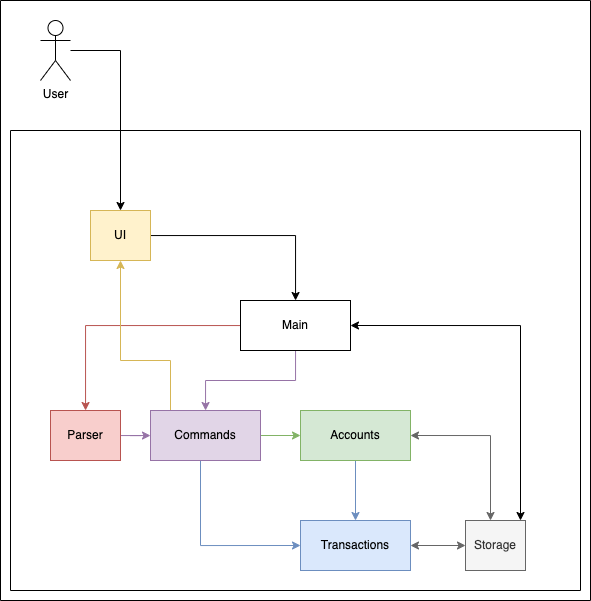

The diagram above was exported from draw.io. Its source (the exported page's mxGraphModel, read from the mxfile embedded in the PNG):
<mxGraphModel dx="1244" dy="700" grid="1" gridSize="10" guides="1" tooltips="1" connect="1" arrows="1" fold="1" page="1" pageScale="1" pageWidth="827" pageHeight="1169" math="0" shadow="0">
  <root>
    <mxCell id="WIyWlLk6GJQsqaUBKTNV-0" />
    <mxCell id="WIyWlLk6GJQsqaUBKTNV-1" parent="WIyWlLk6GJQsqaUBKTNV-0" />
    <mxCell id="FBQQCCu9KdJlfKohbN5o-3" value="" style="swimlane;startSize=0;" vertex="1" parent="WIyWlLk6GJQsqaUBKTNV-1">
      <mxGeometry x="170" y="260" width="570" height="460" as="geometry" />
    </mxCell>
    <mxCell id="FBQQCCu9KdJlfKohbN5o-16" style="edgeStyle=orthogonalEdgeStyle;rounded=0;orthogonalLoop=1;jettySize=auto;html=1;fillColor=#e1d5e7;strokeColor=#9673a6;" edge="1" parent="FBQQCCu9KdJlfKohbN5o-3" source="FBQQCCu9KdJlfKohbN5o-4" target="FBQQCCu9KdJlfKohbN5o-13">
      <mxGeometry relative="1" as="geometry" />
    </mxCell>
    <mxCell id="FBQQCCu9KdJlfKohbN5o-18" style="edgeStyle=orthogonalEdgeStyle;rounded=0;orthogonalLoop=1;jettySize=auto;html=1;fillColor=#f8cecc;strokeColor=#b85450;" edge="1" parent="FBQQCCu9KdJlfKohbN5o-3" source="FBQQCCu9KdJlfKohbN5o-4" target="FBQQCCu9KdJlfKohbN5o-12">
      <mxGeometry relative="1" as="geometry" />
    </mxCell>
    <mxCell id="FBQQCCu9KdJlfKohbN5o-4" value="Main" style="html=1;whiteSpace=wrap;" vertex="1" parent="FBQQCCu9KdJlfKohbN5o-3">
      <mxGeometry x="230" y="170" width="110" height="50" as="geometry" />
    </mxCell>
    <mxCell id="FBQQCCu9KdJlfKohbN5o-19" style="edgeStyle=orthogonalEdgeStyle;rounded=0;orthogonalLoop=1;jettySize=auto;html=1;" edge="1" parent="FBQQCCu9KdJlfKohbN5o-3" source="FBQQCCu9KdJlfKohbN5o-7" target="FBQQCCu9KdJlfKohbN5o-4">
      <mxGeometry relative="1" as="geometry" />
    </mxCell>
    <mxCell id="FBQQCCu9KdJlfKohbN5o-7" value="UI" style="html=1;whiteSpace=wrap;fillColor=#fff2cc;strokeColor=#d6b656;" vertex="1" parent="FBQQCCu9KdJlfKohbN5o-3">
      <mxGeometry x="80" y="80" width="60" height="50" as="geometry" />
    </mxCell>
    <mxCell id="FBQQCCu9KdJlfKohbN5o-22" style="edgeStyle=orthogonalEdgeStyle;rounded=0;orthogonalLoop=1;jettySize=auto;html=1;entryX=1;entryY=0.5;entryDx=0;entryDy=0;startArrow=classic;startFill=1;fillColor=#f5f5f5;strokeColor=#666666;" edge="1" parent="FBQQCCu9KdJlfKohbN5o-3" source="FBQQCCu9KdJlfKohbN5o-11" target="FBQQCCu9KdJlfKohbN5o-14">
      <mxGeometry relative="1" as="geometry" />
    </mxCell>
    <mxCell id="FBQQCCu9KdJlfKohbN5o-24" style="edgeStyle=orthogonalEdgeStyle;rounded=0;orthogonalLoop=1;jettySize=auto;html=1;entryX=1;entryY=0.5;entryDx=0;entryDy=0;startArrow=classic;startFill=1;" edge="1" parent="FBQQCCu9KdJlfKohbN5o-3" source="FBQQCCu9KdJlfKohbN5o-11" target="FBQQCCu9KdJlfKohbN5o-4">
      <mxGeometry relative="1" as="geometry">
        <Array as="points">
          <mxPoint x="510" y="195" />
        </Array>
      </mxGeometry>
    </mxCell>
    <mxCell id="FBQQCCu9KdJlfKohbN5o-29" style="edgeStyle=orthogonalEdgeStyle;rounded=0;orthogonalLoop=1;jettySize=auto;html=1;entryX=1;entryY=0.5;entryDx=0;entryDy=0;startArrow=classic;startFill=1;fillColor=#f5f5f5;strokeColor=#666666;" edge="1" parent="FBQQCCu9KdJlfKohbN5o-3" source="FBQQCCu9KdJlfKohbN5o-11" target="FBQQCCu9KdJlfKohbN5o-15">
      <mxGeometry relative="1" as="geometry">
        <Array as="points">
          <mxPoint x="480" y="305" />
        </Array>
      </mxGeometry>
    </mxCell>
    <mxCell id="FBQQCCu9KdJlfKohbN5o-11" value="Storage" style="html=1;whiteSpace=wrap;fillColor=#f5f5f5;fontColor=#333333;strokeColor=#666666;" vertex="1" parent="FBQQCCu9KdJlfKohbN5o-3">
      <mxGeometry x="455" y="390" width="60" height="50" as="geometry" />
    </mxCell>
    <mxCell id="FBQQCCu9KdJlfKohbN5o-17" style="edgeStyle=orthogonalEdgeStyle;rounded=0;orthogonalLoop=1;jettySize=auto;html=1;fillColor=#e1d5e7;strokeColor=#9673a6;" edge="1" parent="FBQQCCu9KdJlfKohbN5o-3" source="FBQQCCu9KdJlfKohbN5o-12" target="FBQQCCu9KdJlfKohbN5o-13">
      <mxGeometry relative="1" as="geometry" />
    </mxCell>
    <mxCell id="FBQQCCu9KdJlfKohbN5o-12" value="Parser" style="html=1;whiteSpace=wrap;fillColor=#f8cecc;strokeColor=#b85450;" vertex="1" parent="FBQQCCu9KdJlfKohbN5o-3">
      <mxGeometry x="40" y="280" width="70" height="50" as="geometry" />
    </mxCell>
    <mxCell id="FBQQCCu9KdJlfKohbN5o-21" style="edgeStyle=orthogonalEdgeStyle;rounded=0;orthogonalLoop=1;jettySize=auto;html=1;fillColor=#d5e8d4;strokeColor=#82b366;" edge="1" parent="FBQQCCu9KdJlfKohbN5o-3" source="FBQQCCu9KdJlfKohbN5o-13" target="FBQQCCu9KdJlfKohbN5o-15">
      <mxGeometry relative="1" as="geometry" />
    </mxCell>
    <mxCell id="FBQQCCu9KdJlfKohbN5o-31" style="edgeStyle=orthogonalEdgeStyle;rounded=0;orthogonalLoop=1;jettySize=auto;html=1;entryX=0;entryY=0.5;entryDx=0;entryDy=0;fillColor=#dae8fc;strokeColor=#6c8ebf;" edge="1" parent="FBQQCCu9KdJlfKohbN5o-3" source="FBQQCCu9KdJlfKohbN5o-13" target="FBQQCCu9KdJlfKohbN5o-14">
      <mxGeometry relative="1" as="geometry">
        <Array as="points">
          <mxPoint x="190" y="415" />
        </Array>
      </mxGeometry>
    </mxCell>
    <mxCell id="FBQQCCu9KdJlfKohbN5o-33" style="edgeStyle=orthogonalEdgeStyle;rounded=0;orthogonalLoop=1;jettySize=auto;html=1;entryX=0.5;entryY=1;entryDx=0;entryDy=0;fillColor=#fff2cc;strokeColor=#d6b656;" edge="1" parent="FBQQCCu9KdJlfKohbN5o-3" source="FBQQCCu9KdJlfKohbN5o-13" target="FBQQCCu9KdJlfKohbN5o-7">
      <mxGeometry relative="1" as="geometry">
        <Array as="points">
          <mxPoint x="160" y="230" />
          <mxPoint x="110" y="230" />
        </Array>
      </mxGeometry>
    </mxCell>
    <mxCell id="FBQQCCu9KdJlfKohbN5o-13" value="Commands" style="html=1;whiteSpace=wrap;fillColor=#e1d5e7;strokeColor=#9673a6;" vertex="1" parent="FBQQCCu9KdJlfKohbN5o-3">
      <mxGeometry x="140" y="280" width="110" height="50" as="geometry" />
    </mxCell>
    <mxCell id="FBQQCCu9KdJlfKohbN5o-14" value="Transactions" style="html=1;whiteSpace=wrap;fillColor=#dae8fc;strokeColor=#6c8ebf;" vertex="1" parent="FBQQCCu9KdJlfKohbN5o-3">
      <mxGeometry x="290" y="390" width="110" height="50" as="geometry" />
    </mxCell>
    <mxCell id="FBQQCCu9KdJlfKohbN5o-30" style="edgeStyle=orthogonalEdgeStyle;rounded=0;orthogonalLoop=1;jettySize=auto;html=1;entryX=0.5;entryY=0;entryDx=0;entryDy=0;fillColor=#dae8fc;strokeColor=#6c8ebf;" edge="1" parent="FBQQCCu9KdJlfKohbN5o-3" source="FBQQCCu9KdJlfKohbN5o-15" target="FBQQCCu9KdJlfKohbN5o-14">
      <mxGeometry relative="1" as="geometry" />
    </mxCell>
    <mxCell id="FBQQCCu9KdJlfKohbN5o-15" value="Accounts" style="html=1;whiteSpace=wrap;fillColor=#d5e8d4;strokeColor=#82b366;" vertex="1" parent="FBQQCCu9KdJlfKohbN5o-3">
      <mxGeometry x="290" y="280" width="110" height="50" as="geometry" />
    </mxCell>
    <mxCell id="FBQQCCu9KdJlfKohbN5o-28" style="edgeStyle=orthogonalEdgeStyle;rounded=0;orthogonalLoop=1;jettySize=auto;html=1;" edge="1" parent="WIyWlLk6GJQsqaUBKTNV-1" source="FBQQCCu9KdJlfKohbN5o-0" target="FBQQCCu9KdJlfKohbN5o-7">
      <mxGeometry relative="1" as="geometry" />
    </mxCell>
    <mxCell id="FBQQCCu9KdJlfKohbN5o-0" value="User" style="shape=umlActor;verticalLabelPosition=bottom;verticalAlign=top;html=1;outlineConnect=0;" vertex="1" parent="WIyWlLk6GJQsqaUBKTNV-1">
      <mxGeometry x="200" y="150" width="30" height="60" as="geometry" />
    </mxCell>
    <mxCell id="FBQQCCu9KdJlfKohbN5o-34" value="" style="swimlane;startSize=0;" vertex="1" parent="WIyWlLk6GJQsqaUBKTNV-1">
      <mxGeometry x="160" y="130" width="590" height="600" as="geometry" />
    </mxCell>
  </root>
</mxGraphModel>